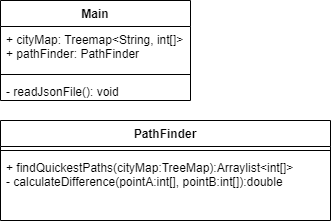

The diagram above was exported from draw.io. Its source (the exported page's mxGraphModel, read from the mxfile embedded in the PNG):
<mxGraphModel dx="1038" dy="547" grid="1" gridSize="10" guides="1" tooltips="1" connect="1" arrows="1" fold="1" page="1" pageScale="1" pageWidth="827" pageHeight="1169" math="0" shadow="0">
  <root>
    <mxCell id="WIyWlLk6GJQsqaUBKTNV-0" />
    <mxCell id="WIyWlLk6GJQsqaUBKTNV-1" parent="WIyWlLk6GJQsqaUBKTNV-0" />
    <mxCell id="TGeJWHB9CwME3Gfk2gAz-4" value="Main" style="swimlane;fontStyle=1;align=center;verticalAlign=top;childLayout=stackLayout;horizontal=1;startSize=26;horizontalStack=0;resizeParent=1;resizeParentMax=0;resizeLast=0;collapsible=1;marginBottom=0;fillColor=default;strokeColor=default;fontColor=default;" vertex="1" parent="WIyWlLk6GJQsqaUBKTNV-1">
      <mxGeometry x="50" y="50" width="190" height="100" as="geometry" />
    </mxCell>
    <mxCell id="TGeJWHB9CwME3Gfk2gAz-5" value="+ cityMap: Treemap&lt;String, int[]&gt;&#10;+ pathFinder: PathFinder" style="text;strokeColor=none;fillColor=none;align=left;verticalAlign=top;spacingLeft=4;spacingRight=4;overflow=hidden;rotatable=0;points=[[0,0.5],[1,0.5]];portConstraint=eastwest;fontColor=default;" vertex="1" parent="TGeJWHB9CwME3Gfk2gAz-4">
      <mxGeometry y="26" width="190" height="44" as="geometry" />
    </mxCell>
    <mxCell id="TGeJWHB9CwME3Gfk2gAz-6" value="" style="line;strokeWidth=1;fillColor=none;align=left;verticalAlign=middle;spacingTop=-1;spacingLeft=3;spacingRight=3;rotatable=0;labelPosition=right;points=[];portConstraint=eastwest;" vertex="1" parent="TGeJWHB9CwME3Gfk2gAz-4">
      <mxGeometry y="70" width="190" height="8" as="geometry" />
    </mxCell>
    <mxCell id="TGeJWHB9CwME3Gfk2gAz-7" value="- readJsonFile(): void" style="text;strokeColor=none;fillColor=none;align=left;verticalAlign=top;spacingLeft=4;spacingRight=4;overflow=hidden;rotatable=0;points=[[0,0.5],[1,0.5]];portConstraint=eastwest;fontColor=default;" vertex="1" parent="TGeJWHB9CwME3Gfk2gAz-4">
      <mxGeometry y="78" width="190" height="22" as="geometry" />
    </mxCell>
    <mxCell id="TGeJWHB9CwME3Gfk2gAz-8" value="PathFinder" style="swimlane;fontStyle=1;align=center;verticalAlign=top;childLayout=stackLayout;horizontal=1;startSize=26;horizontalStack=0;resizeParent=1;resizeParentMax=0;resizeLast=0;collapsible=1;marginBottom=0;fillColor=default;strokeColor=default;fontColor=default;" vertex="1" parent="WIyWlLk6GJQsqaUBKTNV-1">
      <mxGeometry x="50" y="170" width="330" height="100" as="geometry" />
    </mxCell>
    <mxCell id="TGeJWHB9CwME3Gfk2gAz-10" value="" style="line;strokeWidth=1;fillColor=none;align=left;verticalAlign=middle;spacingTop=-1;spacingLeft=3;spacingRight=3;rotatable=0;labelPosition=right;points=[];portConstraint=eastwest;" vertex="1" parent="TGeJWHB9CwME3Gfk2gAz-8">
      <mxGeometry y="26" width="330" height="8" as="geometry" />
    </mxCell>
    <mxCell id="TGeJWHB9CwME3Gfk2gAz-11" value="+ findQuickestPaths(cityMap:TreeMap):Arraylist&lt;int[]&gt;&#10;- calculateDifference(pointA:int[], pointB:int[]):double" style="text;strokeColor=none;fillColor=none;align=left;verticalAlign=top;spacingLeft=4;spacingRight=4;overflow=hidden;rotatable=0;points=[[0,0.5],[1,0.5]];portConstraint=eastwest;fontColor=default;" vertex="1" parent="TGeJWHB9CwME3Gfk2gAz-8">
      <mxGeometry y="34" width="330" height="66" as="geometry" />
    </mxCell>
  </root>
</mxGraphModel>